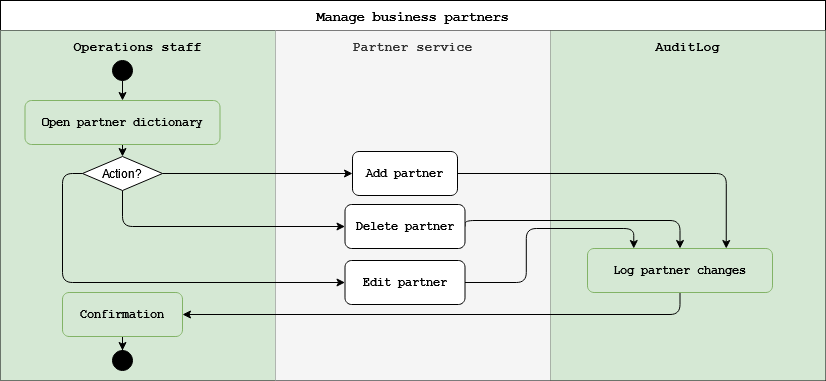

The diagram above was exported from draw.io. Its source (the exported page's mxGraphModel, read from the mxfile embedded in the PNG):
<mxGraphModel dx="1471" dy="-160" grid="1" gridSize="10" guides="1" tooltips="1" connect="1" arrows="1" fold="1" page="1" pageScale="1" pageWidth="850" pageHeight="1100" math="0" shadow="0">
  <root>
    <mxCell id="0" />
    <mxCell id="1" parent="0" />
    <mxCell id="Fa32qvHLGxxsrBT1wQIV-1" parent="1" style="shape=table;startSize=30;container=1;collapsible=0;childLayout=tableLayout;fixedRows=1;rowLines=0;fontStyle=1;align=center;resizeLast=1;fontSize=14;fontFamily=Courier New;" value="Manage business partners" vertex="1">
      <mxGeometry height="380" width="825" x="13" y="1240" as="geometry" />
    </mxCell>
    <mxCell id="Fa32qvHLGxxsrBT1wQIV-2" parent="Fa32qvHLGxxsrBT1wQIV-1" style="shape=tableRow;horizontal=0;startSize=0;swimlaneHead=0;swimlaneBody=0;fillColor=none;collapsible=0;dropTarget=0;fontSize=12;top=0;left=0;right=0;bottom=1;fontFamily=Courier New;" value="" vertex="1">
      <mxGeometry height="350" width="825" y="30" as="geometry" />
    </mxCell>
    <mxCell id="Fa32qvHLGxxsrBT1wQIV-3" parent="Fa32qvHLGxxsrBT1wQIV-2" style="shape=partialRectangle;connectable=0;fillColor=#d5e8d4;strokeColor=#82b366;top=0;left=0;bottom=0;right=0;fontStyle=1;fontSize=13;spacingBottom=320;fontFamily=Courier New;" value="Operations staff" vertex="1">
      <mxGeometry height="350" width="275" as="geometry">
        <mxRectangle height="350" width="275" as="alternateBounds" />
      </mxGeometry>
    </mxCell>
    <mxCell id="Fa32qvHLGxxsrBT1wQIV-4" parent="Fa32qvHLGxxsrBT1wQIV-2" style="shape=partialRectangle;connectable=0;fillColor=#f5f5f5;strokeColor=#666666;fontColor=#333333;top=0;left=0;bottom=0;right=0;fontStyle=1;fontSize=13;spacingBottom=320;fontFamily=Courier New;" value="Partner service" vertex="1">
      <mxGeometry height="350" width="275" x="275" as="geometry">
        <mxRectangle height="350" width="275" as="alternateBounds" />
      </mxGeometry>
    </mxCell>
    <mxCell id="Fa32qvHLGxxsrBT1wQIV-5" parent="Fa32qvHLGxxsrBT1wQIV-2" style="shape=partialRectangle;connectable=0;fillColor=#d5e8d4;strokeColor=#82b366;top=0;left=0;bottom=0;right=0;fontStyle=1;fontSize=13;spacingBottom=320;fontFamily=Courier New;" value="AuditLog" vertex="1">
      <mxGeometry height="350" width="275" x="550" as="geometry">
        <mxRectangle height="350" width="275" as="alternateBounds" />
      </mxGeometry>
    </mxCell>
    <mxCell id="Fa32qvHLGxxsrBT1wQIV-6" parent="1" style="ellipse;fillColor=#000000;strokeColor=#000000;fontFamily=Courier New;" value="" vertex="1">
      <mxGeometry height="20" width="20" x="125" y="1300" as="geometry" />
    </mxCell>
    <mxCell id="8mRH6lCt9Swj0NuVpF7--7" edge="1" parent="1" source="Fa32qvHLGxxsrBT1wQIV-7" style="edgeStyle=orthogonalEdgeStyle;rounded=0;orthogonalLoop=1;jettySize=auto;html=1;exitX=0.5;exitY=1;exitDx=0;exitDy=0;entryX=0.5;entryY=0;entryDx=0;entryDy=0;" target="8mRH6lCt9Swj0NuVpF7--1">
      <mxGeometry relative="1" as="geometry" />
    </mxCell>
    <mxCell id="Fa32qvHLGxxsrBT1wQIV-7" parent="1" style="rounded=1;whiteSpace=wrap;html=1;fillColor=#d5e8d4;strokeColor=#82b366;fontStyle=1;fontSize=12;fontFamily=Courier New;" value="Open partner dictionary" vertex="1">
      <mxGeometry height="44" width="195" x="37.5" y="1340" as="geometry" />
    </mxCell>
    <mxCell id="8mRH6lCt9Swj0NuVpF7--18" edge="1" parent="1" source="Fa32qvHLGxxsrBT1wQIV-9" style="edgeStyle=orthogonalEdgeStyle;rounded=1;orthogonalLoop=1;jettySize=auto;html=1;exitX=0.5;exitY=1;exitDx=0;exitDy=0;entryX=1;entryY=0.5;entryDx=0;entryDy=0;curved=0;" target="8mRH6lCt9Swj0NuVpF7--15">
      <mxGeometry relative="1" as="geometry" />
    </mxCell>
    <mxCell id="Fa32qvHLGxxsrBT1wQIV-9" parent="1" style="rounded=1;whiteSpace=wrap;html=1;fillColor=#d5e8d4;strokeColor=#82b366;fontStyle=1;fontSize=12;fontFamily=Courier New;" value="Log partner changes" vertex="1">
      <mxGeometry height="44" width="185" x="600" y="1488" as="geometry" />
    </mxCell>
    <mxCell id="Fa32qvHLGxxsrBT1wQIV-10" parent="1" style="ellipse;fillColor=#000000;strokeColor=#000000;double=1;fontFamily=Courier New;" value="" vertex="1">
      <mxGeometry height="20" width="20" x="125" y="1590" as="geometry" />
    </mxCell>
    <mxCell id="Fa32qvHLGxxsrBT1wQIV-11" edge="1" parent="1" source="Fa32qvHLGxxsrBT1wQIV-6" style="edgeStyle=orthogonalEdgeStyle;fontFamily=Courier New;" target="Fa32qvHLGxxsrBT1wQIV-7">
      <mxGeometry relative="1" as="geometry" />
    </mxCell>
    <mxCell id="8mRH6lCt9Swj0NuVpF7--8" edge="1" parent="1" source="8mRH6lCt9Swj0NuVpF7--1" style="edgeStyle=orthogonalEdgeStyle;rounded=0;orthogonalLoop=1;jettySize=auto;html=1;exitX=1;exitY=0.5;exitDx=0;exitDy=0;entryX=0;entryY=0.5;entryDx=0;entryDy=0;" target="8mRH6lCt9Swj0NuVpF7--2">
      <mxGeometry relative="1" as="geometry" />
    </mxCell>
    <mxCell id="8mRH6lCt9Swj0NuVpF7--9" edge="1" parent="1" source="8mRH6lCt9Swj0NuVpF7--1" style="edgeStyle=orthogonalEdgeStyle;rounded=1;orthogonalLoop=1;jettySize=auto;html=1;exitX=0.5;exitY=1;exitDx=0;exitDy=0;entryX=0;entryY=0.5;entryDx=0;entryDy=0;curved=0;" target="8mRH6lCt9Swj0NuVpF7--3">
      <mxGeometry relative="1" as="geometry" />
    </mxCell>
    <mxCell id="8mRH6lCt9Swj0NuVpF7--10" edge="1" parent="1" source="8mRH6lCt9Swj0NuVpF7--1" style="edgeStyle=orthogonalEdgeStyle;rounded=1;orthogonalLoop=1;jettySize=auto;html=1;exitX=0;exitY=0.5;exitDx=0;exitDy=0;entryX=0;entryY=0.5;entryDx=0;entryDy=0;curved=0;" target="8mRH6lCt9Swj0NuVpF7--6">
      <mxGeometry relative="1" as="geometry" />
    </mxCell>
    <mxCell id="8mRH6lCt9Swj0NuVpF7--1" parent="1" style="rhombus;whiteSpace=wrap;html=1;" value="Action?" vertex="1">
      <mxGeometry height="34" width="80" x="95" y="1396" as="geometry" />
    </mxCell>
    <mxCell id="8mRH6lCt9Swj0NuVpF7--13" edge="1" parent="1" source="8mRH6lCt9Swj0NuVpF7--2" style="edgeStyle=orthogonalEdgeStyle;rounded=1;orthogonalLoop=1;jettySize=auto;html=1;exitX=1;exitY=0.5;exitDx=0;exitDy=0;entryX=0.75;entryY=0;entryDx=0;entryDy=0;curved=0;" target="Fa32qvHLGxxsrBT1wQIV-9">
      <mxGeometry relative="1" as="geometry" />
    </mxCell>
    <mxCell id="8mRH6lCt9Swj0NuVpF7--2" parent="1" style="rounded=1;whiteSpace=wrap;html=1;fontStyle=1;fontSize=12;fontFamily=Courier New;" value="Add partner" vertex="1">
      <mxGeometry height="44" width="105" x="365" y="1391" as="geometry" />
    </mxCell>
    <mxCell id="8mRH6lCt9Swj0NuVpF7--12" edge="1" parent="1" source="8mRH6lCt9Swj0NuVpF7--3" style="edgeStyle=orthogonalEdgeStyle;rounded=1;orthogonalLoop=1;jettySize=auto;html=1;exitX=1;exitY=0.5;exitDx=0;exitDy=0;entryX=0.5;entryY=0;entryDx=0;entryDy=0;curved=0;" target="Fa32qvHLGxxsrBT1wQIV-9">
      <mxGeometry relative="1" as="geometry">
        <Array as="points">
          <mxPoint x="478" y="1460" />
          <mxPoint x="693" y="1460" />
        </Array>
      </mxGeometry>
    </mxCell>
    <mxCell id="8mRH6lCt9Swj0NuVpF7--3" parent="1" style="rounded=1;whiteSpace=wrap;html=1;fontStyle=1;fontSize=12;fontFamily=Courier New;" value="Delete partner" vertex="1">
      <mxGeometry height="44" width="120" x="357.5" y="1444" as="geometry" />
    </mxCell>
    <mxCell id="8mRH6lCt9Swj0NuVpF7--11" edge="1" parent="1" source="8mRH6lCt9Swj0NuVpF7--6" style="edgeStyle=orthogonalEdgeStyle;rounded=1;orthogonalLoop=1;jettySize=auto;html=1;exitX=1;exitY=0.5;exitDx=0;exitDy=0;entryX=0.25;entryY=0;entryDx=0;entryDy=0;curved=0;" target="Fa32qvHLGxxsrBT1wQIV-9">
      <mxGeometry relative="1" as="geometry" />
    </mxCell>
    <mxCell id="8mRH6lCt9Swj0NuVpF7--6" parent="1" style="rounded=1;whiteSpace=wrap;html=1;fontStyle=1;fontSize=12;fontFamily=Courier New;" value="Edit partner" vertex="1">
      <mxGeometry height="44" width="120" x="357.5" y="1500" as="geometry" />
    </mxCell>
    <mxCell id="8mRH6lCt9Swj0NuVpF7--17" edge="1" parent="1" source="8mRH6lCt9Swj0NuVpF7--15" style="edgeStyle=orthogonalEdgeStyle;rounded=0;orthogonalLoop=1;jettySize=auto;html=1;exitX=0.5;exitY=1;exitDx=0;exitDy=0;" target="Fa32qvHLGxxsrBT1wQIV-10">
      <mxGeometry relative="1" as="geometry" />
    </mxCell>
    <mxCell id="8mRH6lCt9Swj0NuVpF7--15" parent="1" style="rounded=1;whiteSpace=wrap;html=1;fillColor=#d5e8d4;strokeColor=#82b366;fontStyle=1;fontSize=12;fontFamily=Courier New;" value="Confirmation" vertex="1">
      <mxGeometry height="44" width="120" x="75" y="1532" as="geometry" />
    </mxCell>
  </root>
</mxGraphModel>